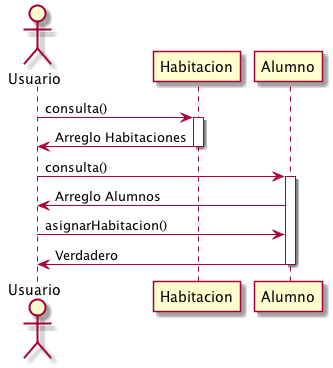

The diagram above was rendered by PlantUML. Its source (embedded in the PNG):
@startuml
actor Usuario


Usuario -> Habitacion: consulta()
activate Habitacion
Habitacion -> Usuario: Arreglo Habitaciones
deactivate Habitacion

Usuario -> Alumno: consulta()
activate Alumno
Alumno -> Usuario: Arreglo Alumnos

Usuario -> Alumno: asignarHabitacion()

Alumno -> Usuario: Verdadero
deactivate Alumno

@enduml